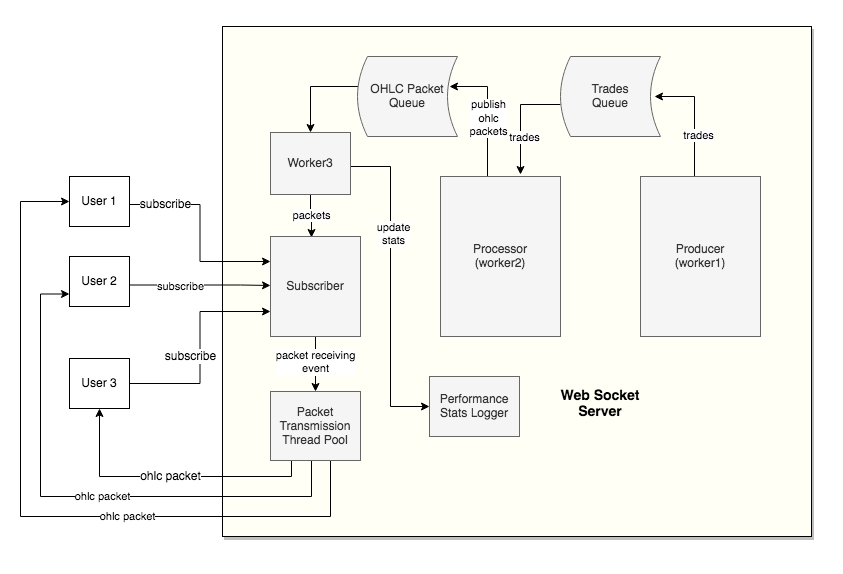

The diagram above was exported from draw.io. Its source (the exported page's mxGraphModel, read from the mxfile embedded in the PNG):
<mxGraphModel dx="1186" dy="684" grid="1" gridSize="10" guides="1" tooltips="1" connect="1" arrows="1" fold="1" page="1" pageScale="1" pageWidth="850" pageHeight="1100" math="0" shadow="0">
  <root>
    <mxCell id="0" />
    <mxCell id="1" parent="0" />
    <mxCell id="GJaohNWSSaItrtnZsNvT-49" value="" style="rounded=0;whiteSpace=wrap;html=1;shadow=1;fillColor=none;strokeColor=none;" parent="1" vertex="1">
      <mxGeometry y="54" width="840" height="570" as="geometry" />
    </mxCell>
    <mxCell id="GJaohNWSSaItrtnZsNvT-1" value="" style="rounded=0;whiteSpace=wrap;html=1;shadow=1;fillColor=#FFFFF5;" parent="1" vertex="1">
      <mxGeometry x="222" y="80" width="589" height="510" as="geometry" />
    </mxCell>
    <mxCell id="GJaohNWSSaItrtnZsNvT-3" value="" style="edgeStyle=orthogonalEdgeStyle;rounded=0;orthogonalLoop=1;jettySize=auto;html=1;entryX=0.92;entryY=0.375;entryDx=0;entryDy=0;entryPerimeter=0;" parent="1" target="GJaohNWSSaItrtnZsNvT-8" edge="1">
      <mxGeometry relative="1" as="geometry">
        <mxPoint x="487" y="230" as="sourcePoint" />
        <mxPoint x="444" y="140" as="targetPoint" />
        <Array as="points">
          <mxPoint x="487" y="140" />
        </Array>
      </mxGeometry>
    </mxCell>
    <mxCell id="GJaohNWSSaItrtnZsNvT-47" value="publish&lt;div&gt;ohlc&lt;/div&gt;&lt;div&gt;packets&lt;/div&gt;" style="edgeLabel;html=1;align=center;verticalAlign=middle;resizable=0;points=[];" parent="GJaohNWSSaItrtnZsNvT-3" vertex="1" connectable="0">
      <mxGeometry x="-0.0827" relative="1" as="geometry">
        <mxPoint as="offset" />
      </mxGeometry>
    </mxCell>
    <mxCell id="GJaohNWSSaItrtnZsNvT-4" value="Processor&lt;br&gt;(worker2)" style="rounded=0;whiteSpace=wrap;html=1;fillColor=#f5f5f5;strokeColor=#666666;fontColor=#333333;" parent="1" vertex="1">
      <mxGeometry x="440" y="230" width="120" height="160" as="geometry" />
    </mxCell>
    <mxCell id="GJaohNWSSaItrtnZsNvT-5" value="" style="edgeStyle=orthogonalEdgeStyle;rounded=0;orthogonalLoop=1;jettySize=auto;html=1;entryX=1;entryY=0.5;entryDx=0;entryDy=0;" parent="1" edge="1">
      <mxGeometry relative="1" as="geometry">
        <mxPoint x="694" y="230" as="sourcePoint" />
        <mxPoint x="654" y="150" as="targetPoint" />
        <Array as="points">
          <mxPoint x="694" y="150" />
        </Array>
      </mxGeometry>
    </mxCell>
    <mxCell id="GJaohNWSSaItrtnZsNvT-46" value="trades" style="edgeLabel;html=1;align=center;verticalAlign=middle;resizable=0;points=[];" parent="GJaohNWSSaItrtnZsNvT-5" vertex="1" connectable="0">
      <mxGeometry x="-0.3" y="-3" relative="1" as="geometry">
        <mxPoint as="offset" />
      </mxGeometry>
    </mxCell>
    <mxCell id="GJaohNWSSaItrtnZsNvT-6" value="Producer&lt;br&gt;(worker1)" style="rounded=0;whiteSpace=wrap;html=1;fillColor=#f5f5f5;strokeColor=#666666;fontColor=#333333;" parent="1" vertex="1">
      <mxGeometry x="640" y="230" width="120" height="160" as="geometry" />
    </mxCell>
    <mxCell id="GJaohNWSSaItrtnZsNvT-7" value="" style="edgeStyle=orthogonalEdgeStyle;rounded=0;orthogonalLoop=1;jettySize=auto;html=1;" parent="1" target="GJaohNWSSaItrtnZsNvT-29" edge="1">
      <mxGeometry relative="1" as="geometry">
        <mxPoint x="390" y="140" as="sourcePoint" />
        <mxPoint x="318" y="240" as="targetPoint" />
      </mxGeometry>
    </mxCell>
    <mxCell id="GJaohNWSSaItrtnZsNvT-8" value="OHLC Packet&lt;br&gt;Queue" style="shape=dataStorage;whiteSpace=wrap;html=1;fillColor=#f5f5f5;strokeColor=#666666;fontColor=#333333;" parent="1" vertex="1">
      <mxGeometry x="357" y="110" width="100" height="80" as="geometry" />
    </mxCell>
    <mxCell id="GJaohNWSSaItrtnZsNvT-9" value="" style="edgeStyle=orthogonalEdgeStyle;rounded=0;orthogonalLoop=1;jettySize=auto;html=1;" parent="1" edge="1">
      <mxGeometry relative="1" as="geometry">
        <mxPoint x="560" y="158" as="sourcePoint" />
        <mxPoint x="520" y="228" as="targetPoint" />
      </mxGeometry>
    </mxCell>
    <mxCell id="GJaohNWSSaItrtnZsNvT-45" value="trades" style="edgeLabel;html=1;align=center;verticalAlign=middle;resizable=0;points=[];" parent="GJaohNWSSaItrtnZsNvT-9" vertex="1" connectable="0">
      <mxGeometry x="0.3091" y="3" relative="1" as="geometry">
        <mxPoint as="offset" />
      </mxGeometry>
    </mxCell>
    <mxCell id="GJaohNWSSaItrtnZsNvT-10" value="Trades&lt;br&gt;Queue" style="shape=dataStorage;whiteSpace=wrap;html=1;fillColor=#f5f5f5;strokeColor=#666666;fontColor=#333333;" parent="1" vertex="1">
      <mxGeometry x="560" y="110" width="100" height="80" as="geometry" />
    </mxCell>
    <mxCell id="GJaohNWSSaItrtnZsNvT-12" style="edgeStyle=orthogonalEdgeStyle;rounded=0;orthogonalLoop=1;jettySize=auto;html=1;exitX=1;exitY=0.25;exitDx=0;exitDy=0;entryX=0;entryY=0.25;entryDx=0;entryDy=0;" parent="1" target="GJaohNWSSaItrtnZsNvT-34" edge="1">
      <mxGeometry relative="1" as="geometry">
        <mxPoint x="129" y="258" as="sourcePoint" />
        <mxPoint x="249" y="258" as="targetPoint" />
      </mxGeometry>
    </mxCell>
    <mxCell id="GJaohNWSSaItrtnZsNvT-13" value="subscribe" style="text;html=1;resizable=0;points=[];align=center;verticalAlign=middle;labelBackgroundColor=#ffffff;" parent="GJaohNWSSaItrtnZsNvT-12" vertex="1" connectable="0">
      <mxGeometry x="-0.0167" y="2" relative="1" as="geometry">
        <mxPoint x="-37" y="-27" as="offset" />
      </mxGeometry>
    </mxCell>
    <mxCell id="GJaohNWSSaItrtnZsNvT-14" value="User 1" style="rounded=0;whiteSpace=wrap;html=1;" parent="1" vertex="1">
      <mxGeometry x="69" y="230" width="60" height="50" as="geometry" />
    </mxCell>
    <mxCell id="GJaohNWSSaItrtnZsNvT-17" value="User 2" style="rounded=0;whiteSpace=wrap;html=1;" parent="1" vertex="1">
      <mxGeometry x="69" y="310" width="60" height="50" as="geometry" />
    </mxCell>
    <mxCell id="GJaohNWSSaItrtnZsNvT-18" style="edgeStyle=orthogonalEdgeStyle;rounded=0;orthogonalLoop=1;jettySize=auto;html=1;exitX=1;exitY=0.5;exitDx=0;exitDy=0;entryX=0;entryY=0.75;entryDx=0;entryDy=0;" parent="1" source="GJaohNWSSaItrtnZsNvT-20" target="GJaohNWSSaItrtnZsNvT-34" edge="1">
      <mxGeometry relative="1" as="geometry">
        <mxPoint x="249" y="436.96000000000004" as="targetPoint" />
      </mxGeometry>
    </mxCell>
    <mxCell id="GJaohNWSSaItrtnZsNvT-19" value="subscribe" style="text;html=1;resizable=0;points=[];align=center;verticalAlign=middle;labelBackgroundColor=#ffffff;" parent="GJaohNWSSaItrtnZsNvT-18" vertex="1" connectable="0">
      <mxGeometry x="-0.05" y="3" relative="1" as="geometry">
        <mxPoint x="-7" y="3" as="offset" />
      </mxGeometry>
    </mxCell>
    <mxCell id="GJaohNWSSaItrtnZsNvT-20" value="User 3" style="rounded=0;whiteSpace=wrap;html=1;" parent="1" vertex="1">
      <mxGeometry x="69" y="412" width="60" height="50" as="geometry" />
    </mxCell>
    <mxCell id="GJaohNWSSaItrtnZsNvT-21" value="ohlc packet" style="edgeStyle=orthogonalEdgeStyle;rounded=0;orthogonalLoop=1;jettySize=auto;html=1;exitX=0.75;exitY=1;exitDx=0;exitDy=0;entryX=0;entryY=0.5;entryDx=0;entryDy=0;" parent="1" source="GJaohNWSSaItrtnZsNvT-25" target="GJaohNWSSaItrtnZsNvT-14" edge="1">
      <mxGeometry x="-0.1374" relative="1" as="geometry">
        <Array as="points">
          <mxPoint x="338" y="469" />
          <mxPoint x="330" y="469" />
          <mxPoint x="330" y="570" />
          <mxPoint x="20" y="570" />
          <mxPoint x="20" y="255" />
        </Array>
        <mxPoint as="offset" />
      </mxGeometry>
    </mxCell>
    <mxCell id="GJaohNWSSaItrtnZsNvT-22" value="ohlc packet" style="edgeStyle=orthogonalEdgeStyle;rounded=0;orthogonalLoop=1;jettySize=auto;html=1;exitX=0.5;exitY=1;exitDx=0;exitDy=0;entryX=0;entryY=0.75;entryDx=0;entryDy=0;" parent="1" source="GJaohNWSSaItrtnZsNvT-25" target="GJaohNWSSaItrtnZsNvT-17" edge="1">
      <mxGeometry relative="1" as="geometry">
        <Array as="points">
          <mxPoint x="315" y="492" />
          <mxPoint x="311" y="492" />
          <mxPoint x="311" y="550" />
          <mxPoint x="40" y="550" />
          <mxPoint x="40" y="348" />
        </Array>
      </mxGeometry>
    </mxCell>
    <mxCell id="GJaohNWSSaItrtnZsNvT-23" style="edgeStyle=orthogonalEdgeStyle;rounded=0;orthogonalLoop=1;jettySize=auto;html=1;exitX=0.25;exitY=1;exitDx=0;exitDy=0;entryX=0.5;entryY=1;entryDx=0;entryDy=0;" parent="1" source="GJaohNWSSaItrtnZsNvT-25" target="GJaohNWSSaItrtnZsNvT-20" edge="1">
      <mxGeometry relative="1" as="geometry">
        <Array as="points">
          <mxPoint x="293" y="492" />
          <mxPoint x="291" y="492" />
          <mxPoint x="291" y="530" />
          <mxPoint x="99" y="530" />
        </Array>
      </mxGeometry>
    </mxCell>
    <mxCell id="GJaohNWSSaItrtnZsNvT-24" value="ohlc packet" style="text;html=1;resizable=0;points=[];align=center;verticalAlign=middle;labelBackgroundColor=#ffffff;" parent="GJaohNWSSaItrtnZsNvT-23" vertex="1" connectable="0">
      <mxGeometry x="0.0038" y="-1" relative="1" as="geometry">
        <mxPoint x="-22" as="offset" />
      </mxGeometry>
    </mxCell>
    <mxCell id="GJaohNWSSaItrtnZsNvT-25" value="Packet Transmission&lt;br&gt;Thread Pool" style="rounded=0;whiteSpace=wrap;html=1;fillColor=#f5f5f5;strokeColor=#666666;fontColor=#333333;" parent="1" vertex="1">
      <mxGeometry x="270" y="445" width="90" height="69" as="geometry" />
    </mxCell>
    <mxCell id="GJaohNWSSaItrtnZsNvT-26" value="&lt;b&gt;&lt;font style=&quot;font-size: 14px&quot;&gt;Web Socket Server&lt;/font&gt;&lt;/b&gt;" style="text;html=1;strokeColor=none;fillColor=none;align=center;verticalAlign=middle;whiteSpace=wrap;rounded=0;shadow=0;" parent="1" vertex="1">
      <mxGeometry x="550" y="444" width="100" height="28" as="geometry" />
    </mxCell>
    <mxCell id="GJaohNWSSaItrtnZsNvT-27" value="Performance Stats Logger" style="rounded=0;whiteSpace=wrap;html=1;fillColor=#f5f5f5;strokeColor=#666666;fontColor=#333333;" parent="1" vertex="1">
      <mxGeometry x="429" y="430" width="90" height="60" as="geometry" />
    </mxCell>
    <mxCell id="GJaohNWSSaItrtnZsNvT-30" style="edgeStyle=orthogonalEdgeStyle;rounded=0;orthogonalLoop=1;jettySize=auto;html=1;exitX=1;exitY=0.5;exitDx=0;exitDy=0;entryX=0;entryY=0.5;entryDx=0;entryDy=0;" parent="1" source="GJaohNWSSaItrtnZsNvT-29" target="GJaohNWSSaItrtnZsNvT-27" edge="1">
      <mxGeometry relative="1" as="geometry">
        <Array as="points">
          <mxPoint x="350" y="220" />
          <mxPoint x="390" y="220" />
          <mxPoint x="390" y="460" />
        </Array>
      </mxGeometry>
    </mxCell>
    <mxCell id="GJaohNWSSaItrtnZsNvT-44" value="&lt;div&gt;update &lt;br&gt;&lt;/div&gt;&lt;div&gt;stats&lt;/div&gt;" style="edgeLabel;html=1;align=center;verticalAlign=middle;resizable=0;points=[];" parent="GJaohNWSSaItrtnZsNvT-30" vertex="1" connectable="0">
      <mxGeometry x="-0.354" y="2" relative="1" as="geometry">
        <mxPoint y="6" as="offset" />
      </mxGeometry>
    </mxCell>
    <mxCell id="GJaohNWSSaItrtnZsNvT-36" style="edgeStyle=orthogonalEdgeStyle;rounded=0;orthogonalLoop=1;jettySize=auto;html=1;entryX=0.667;entryY=0.04;entryDx=0;entryDy=0;entryPerimeter=0;" parent="1" source="GJaohNWSSaItrtnZsNvT-29" edge="1">
      <mxGeometry relative="1" as="geometry">
        <mxPoint x="311" y="241" as="sourcePoint" />
        <mxPoint x="311.03" y="291" as="targetPoint" />
      </mxGeometry>
    </mxCell>
    <mxCell id="GJaohNWSSaItrtnZsNvT-37" value="packets" style="edgeLabel;html=1;align=center;verticalAlign=middle;resizable=0;points=[];" parent="GJaohNWSSaItrtnZsNvT-36" vertex="1" connectable="0">
      <mxGeometry x="-0.08" relative="1" as="geometry">
        <mxPoint as="offset" />
      </mxGeometry>
    </mxCell>
    <mxCell id="GJaohNWSSaItrtnZsNvT-29" value="Worker3" style="rounded=0;whiteSpace=wrap;html=1;fillColor=#f5f5f5;strokeColor=#666666;fontColor=#333333;" parent="1" vertex="1">
      <mxGeometry x="270" y="186" width="80" height="62" as="geometry" />
    </mxCell>
    <mxCell id="GJaohNWSSaItrtnZsNvT-38" style="edgeStyle=orthogonalEdgeStyle;rounded=0;orthogonalLoop=1;jettySize=auto;html=1;exitX=0.5;exitY=1;exitDx=0;exitDy=0;entryX=0.5;entryY=0;entryDx=0;entryDy=0;" parent="1" source="GJaohNWSSaItrtnZsNvT-34" target="GJaohNWSSaItrtnZsNvT-25" edge="1">
      <mxGeometry relative="1" as="geometry" />
    </mxCell>
    <mxCell id="GJaohNWSSaItrtnZsNvT-43" value="&lt;div&gt;packet receiving &lt;br&gt;&lt;/div&gt;&lt;div&gt;event&lt;/div&gt;" style="edgeLabel;html=1;align=center;verticalAlign=middle;resizable=0;points=[];" parent="GJaohNWSSaItrtnZsNvT-38" vertex="1" connectable="0">
      <mxGeometry x="-0.2083" y="-1" relative="1" as="geometry">
        <mxPoint y="3" as="offset" />
      </mxGeometry>
    </mxCell>
    <mxCell id="GJaohNWSSaItrtnZsNvT-34" value="Subscriber" style="rounded=0;whiteSpace=wrap;html=1;fillColor=#f5f5f5;strokeColor=#666666;fontColor=#333333;" parent="1" vertex="1">
      <mxGeometry x="270" y="290" width="90" height="100" as="geometry" />
    </mxCell>
    <mxCell id="GJaohNWSSaItrtnZsNvT-41" style="edgeStyle=orthogonalEdgeStyle;rounded=0;orthogonalLoop=1;jettySize=auto;html=1;exitX=1;exitY=0.25;exitDx=0;exitDy=0;" parent="1" edge="1">
      <mxGeometry relative="1" as="geometry">
        <mxPoint x="129" y="338.5" as="sourcePoint" />
        <mxPoint x="270" y="339" as="targetPoint" />
        <Array as="points">
          <mxPoint x="240" y="339" />
          <mxPoint x="240" y="339" />
        </Array>
      </mxGeometry>
    </mxCell>
    <mxCell id="GJaohNWSSaItrtnZsNvT-42" value="subscribe" style="edgeLabel;html=1;align=center;verticalAlign=middle;resizable=0;points=[];" parent="GJaohNWSSaItrtnZsNvT-41" vertex="1" connectable="0">
      <mxGeometry x="-0.2908" relative="1" as="geometry">
        <mxPoint y="1" as="offset" />
      </mxGeometry>
    </mxCell>
  </root>
</mxGraphModel>